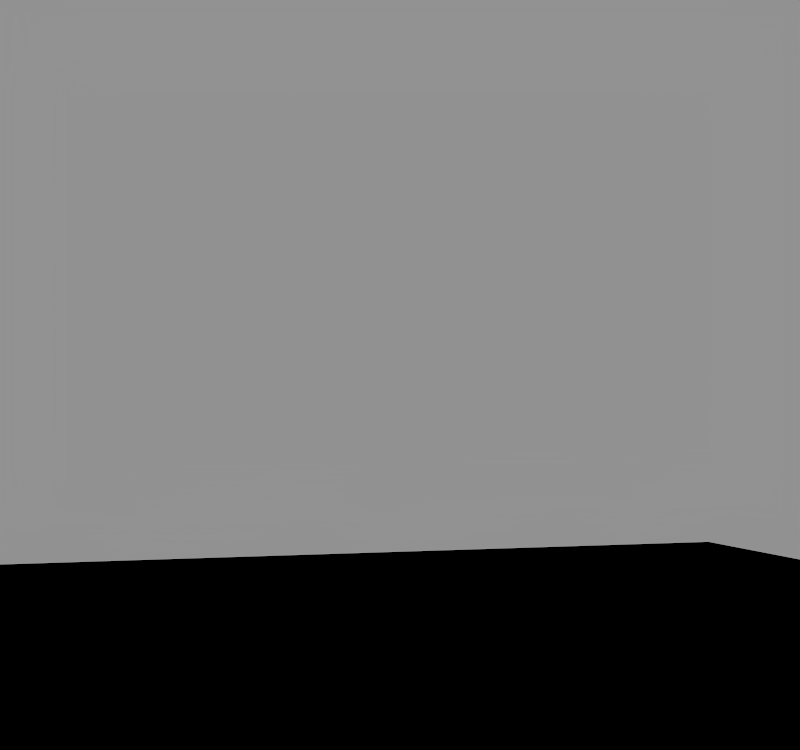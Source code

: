# Source: sample.blend  (saved by Blender 5.1.30; exported with 4.5.12 LTS)
import bpy
from mathutils import Matrix  # noqa: F401  (used for matrix-valued properties, if any)

bpy.ops.wm.read_factory_settings(use_empty=True)
scene = bpy.context.scene
scene.name = 'Scene'

# ---- collections
col_scene = bpy.data.collections.new('Scene'); scene.collection.children.link(col_scene)
col_lights = bpy.data.collections.new('Lights'); col_scene.children.link(col_lights)

# ---- images (referenced by path relative to the original .blend; pixels are not part of the script)
import os
ASSET_DIR = os.environ.get("B2B_ASSET_DIR", "")  # directory of the original .blend (textures are referenced by path, not embedded)
HERE = os.path.dirname(os.path.abspath(__file__))  # packed textures are extracted next to this script under _unpacked/

def load_image(name, relpath, width, height, colorspace="sRGB"):
    """Load a texture the original file referenced (path relative to the .blend, or extracted next to this script)."""
    p = next((c for c in (os.path.join(HERE, relpath), os.path.join(ASSET_DIR, relpath)) if relpath and os.path.exists(c)), "")
    if p:
        img = bpy.data.images.load(p, check_existing=True)
        img.name = name
    else:  # same state as the original file: an image datablock whose file is absent (Cycles renders it pink)
        img = bpy.data.images.new(name, width, height)
        img.source = "FILE"
        img.filepath = "//" + (relpath or name)
    img.colorspace_settings.name = colorspace
    return img
img_artist_workshop_2k_exr = load_image('artist_workshop_2k.exr', 'artist_workshop_2k.exr', 1024, 1024, 'Linear Rec.709')

# ---- materials (node trees are filled in below, after node groups)
mat_material = bpy.data.materials.new('Material')

# ---- material node trees
mat_material.use_nodes = True; mat_material.node_tree.nodes.clear()
_N = mat_material.node_tree.nodes; _L = mat_material.node_tree.links
n0 = _N.new('ShaderNodeOutputMaterial'); n0.name = 'Material Output'; n0.location = (200, 100)
n1 = _N.new('ShaderNodeHoldout'); n1.name = 'Holdout'; n1.location = (-232, 83)
_L.new(n1.outputs[0], n0.inputs[0])
n0.is_active_output = True

# ---- world
world_world = bpy.data.worlds.new('World'); scene.world = world_world
world_world.use_nodes = True; world_world.node_tree.nodes.clear()
_N = world_world.node_tree.nodes; _L = world_world.node_tree.links
n0 = _N.new('ShaderNodeOutputWorld'); n0.name = 'World Output'; n0.location = (334, 100)
n1 = _N.new('ShaderNodeEmission'); n1.name = 'Emission'; n1.location = (-661, 140)
n2 = _N.new('ShaderNodeTexEnvironment'); n2.name = 'Environment Texture'; n2.location = (-1084, 141)
n2.image = img_artist_workshop_2k_exr
n3 = _N.new('ShaderNodeTexCoord'); n3.name = 'Texture Coordinate'; n3.location = (-1853, 90)
n4 = _N.new('ShaderNodeMapping'); n4.name = 'Mapping.001'; n4.location = (-1444, 156)
n5 = _N.new('ShaderNodeValue'); n5.name = 'Value'; n5.location = (-2221, -147)
n5.outputs[0].default_value = 1.301
n6 = _N.new('ShaderNodeCombineXYZ'); n6.name = 'Combine XYZ'; n6.location = (-1853, -159)
n7 = _N.new('ShaderNodeMath'); n7.name = 'Math'; n7.location = (-2051, -154)
n7.operation = 'MULTIPLY'
n7.inputs[1].default_value = -1.0
n8 = _N.new('ShaderNodeMapping'); n8.name = 'Mapping.002'; n8.location = (-1264, 201)
n9 = _N.new('ShaderNodeRGBToBW'); n9.name = 'RGB to BW'; n9.location = (-827, 138)
_L.new(n9.outputs[0], n1.inputs[0])
_L.new(n8.outputs[0], n2.inputs[0])
_L.new(n1.outputs[0], n0.inputs[0])
_L.new(n3.outputs[0], n4.inputs[0])
_L.new(n7.outputs[0], n6.inputs[2])
_L.new(n5.outputs[0], n7.inputs[0])
_L.new(n6.outputs[0], n4.inputs[2])
_L.new(n4.outputs[0], n8.inputs[0])
_L.new(n2.outputs[0], n9.inputs[0])
n0.is_active_output = True
world_world.color = (0.05088, 0.05088, 0.05088)
world_world.sun_angle = 1.54
world_world.sun_shadow_jitter_overblur = 0.0
world_world.cycles.sampling_method = 'MANUAL'
world_world.cycles.sample_map_resolution = 4096

# ---- cameras
cam_camera = bpy.data.cameras.new('Camera')
cam_camera.passepartout_alpha = 0.7576

# ---- meshes
me_plane = bpy.data.meshes.new('Plane')
me_plane.from_pydata([(-1.0, -1.0, 0.0), (1.0, -1.0, 0.0), (-1.0, 1.0, 0.0), (1.0, 1.0, 0.0)], [], [(0, 1, 3, 2)])
_uv = me_plane.uv_layers.new(name='UVMap')
_uv.uv.foreach_set('vector', [0.0, 0.0, 1.0, 0.0, 1.0, 1.0, 0.0, 1.0])
me_plane.materials.append(mat_material)
me_plane.update()

# ---- objects
ob_camera = bpy.data.objects.new('Camera', cam_camera)
ob_floorclip = bpy.data.objects.new('FloorClip', me_plane)

# ---- transforms, parenting, visibility, modifiers, constraints
ob_camera.location = (12.38, -3.675, 2.587)
ob_camera.rotation_euler = (1.614, -1.663e-06, 1.301)
ob_floorclip.location = (0.0, 0.0, 0.0)
ob_floorclip.scale = (9.289, 9.289, 9.289)
ob_floorclip.is_holdout = True

# ---- collection membership
col_scene.objects.link(ob_camera)
col_scene.objects.link(ob_floorclip)

# ---- scene / render settings (as saved in the file)
scene.camera = ob_camera
scene.frame_start = 1; scene.frame_end = 250; scene.frame_set(22)
scene.render.engine = 'CYCLES'
scene.render.resolution_x = 2048
scene.render.resolution_y = 1920
scene.render.dither_intensity = 0.0
scene.render.filter_size = 1.0
scene.render.film_transparent = True
scene.render.use_high_quality_normals = True
scene.render.bake_bias = 0.0
scene.render.bake_samples = 0
scene.render.use_persistent_data = True
scene.render.compositor_device = 'GPU'
scene.render.compositor_denoise_device = 'GPU'
scene.render.compositor_denoise_preview_quality = 'HIGH'
scene.cycles.denoising_use_gpu = True
scene.cycles.samples = 1024
scene.cycles.adaptive_threshold = 0.05
scene.cycles.caustics_reflective = False
scene.cycles.caustics_refractive = False
scene.cycles.blur_glossy = 0.0
scene.cycles.pixel_filter_type = 'BOX'
scene.cycles.filter_width = 10.0
scene.cycles.use_animated_seed = True
scene.cycles.sample_clamp_indirect = 0.0
scene.cycles.debug_use_hair_bvh = False
scene.cycles.tile_size = 4096
scene.eevee.taa_samples = 1024
scene.eevee.taa_render_samples = 256
scene.eevee.use_taa_reprojection = False
scene.eevee.use_shadow_jitter_viewport = True
scene.eevee.volumetric_tile_size = '2'
scene.eevee.use_volumetric_shadows = True
scene.eevee.use_volume_custom_range = False
scene.eevee.use_fast_gi = False
scene.eevee.shadow_ray_count = 2
scene.eevee.ray_tracing_options.resolution_scale = '1'
scene.eevee.ray_tracing_options.use_denoise = False
scene.eevee.ray_tracing_options.denoise_spatial = False
scene.eevee.ray_tracing_options.screen_trace_thickness = 1.0
scene.eevee.ray_tracing_options.screen_trace_quality = 1.0
scene.eevee.use_raytracing = True
scene.view_settings.view_transform = 'Standard'
bpy.context.view_layer.update()

# ---- added for rendering (the .blend has no usable light): sun
light_auto_sun = bpy.data.lights.new('AutoSun', 'SUN')
light_auto_sun.energy = 3.0
light_auto_sun.angle = 0.0523599
ob_auto_sun = bpy.data.objects.new('AutoSun', light_auto_sun)
scene.collection.objects.link(ob_auto_sun)
ob_auto_sun.rotation_euler = (0.872665, 0.174533, 0.523599)
bpy.context.view_layer.update()
